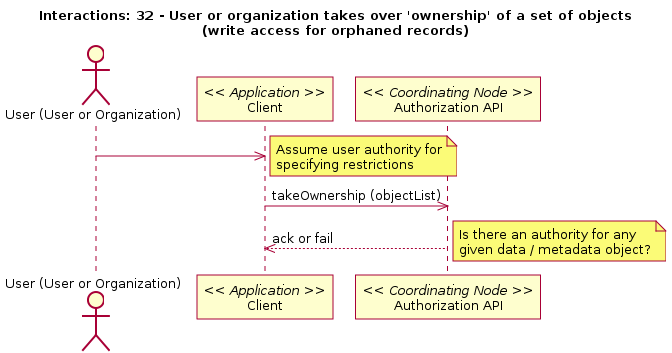

The diagram above was rendered by PlantUML. Its source (embedded in the PNG):
@startuml
title Interactions: 32 - User or organization takes over 'ownership' of a set of objects\n(write access for orphaned records)
actor "User (User or Organization)" as user
participant "Client" as app_client << Application >>
user -> app_client
note right
participant "Authorization API" as c_authorize << Coordinating Node >>
app_client -> c_authorize: takeOwnership (objectList)
app_client <-- c_authorize: ack or fail
note right
@enduml